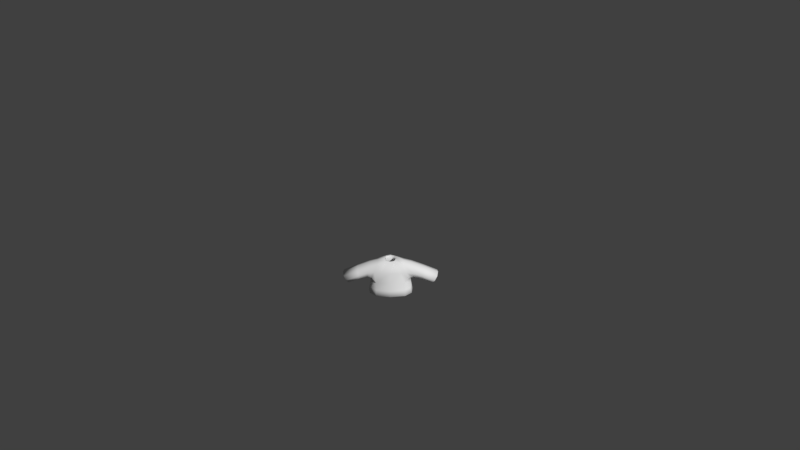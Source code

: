 # Source: Shirt1grey.blend  (saved by Blender 2.77.0; exported with 4.5.12 LTS)
import bpy
from mathutils import Matrix  # noqa: F401  (used for matrix-valued properties, if any)

bpy.ops.wm.read_factory_settings(use_empty=True)
scene = bpy.context.scene
scene.name = 'Scene'

# ---- collections
col_collection_1 = bpy.data.collections.new('Collection 1'); scene.collection.children.link(col_collection_1)

# ---- materials (node trees are filled in below, after node groups)
mat_characters = bpy.data.materials.new('Characters')
mat_characters.alpha_threshold = 0.0
mat_characters.use_transparent_shadow = False
mat_characters.roughness = 0.5

# ---- material node trees

# ---- world
world_world = bpy.data.worlds.new('World'); scene.world = world_world
world_world.color = (0.05088, 0.05088, 0.05088)
world_world.use_sun_shadow = False
world_world.sun_shadow_jitter_overblur = 0.0
world_world.cycles.sampling_method = 'MANUAL'
world_world.light_settings.ao_factor = 0.1

# ---- cameras
cam_camera = bpy.data.cameras.new('Camera')
cam_camera.clip_end = 100.0
cam_camera.lens = 35.0
cam_camera.sensor_width = 32.0
cam_camera.sensor_height = 18.0
cam_camera.ortho_scale = 7.314
cam_camera.dof.focus_distance = 0.0
cam_camera.dof.aperture_fstop = 128.0

# ---- meshes
me_sphere_002 = bpy.data.meshes.new('Sphere.002')
me_sphere_002.from_pydata([(-0.9068, -0.3842, -0.2331), (-0.9068, 0.5064, -0.2331), (0.9068, 0.5064, -0.2331), (0.9068, -0.3842, -0.2331), (0.7739, 0.3437, 0.5754), (0.7739, -0.3842, 0.5754), (-0.7739, 0.3437, 0.5754), (-0.7739, -0.3842, 0.5754), (-0.8798, 0.623, -0.4971), (-0.8798, -0.5773, -0.4971), (0.8798, -0.5773, -0.4971), (0.8798, 0.623, -0.4971), (0.2837, 0.2761, 0.6431), (0.2837, -0.3166, 0.6431), (-0.2837, -0.3166, 0.6431), (-0.2837, 0.2761, 0.6431), (1.821, -0.3704, -0.6219), (1.821, 0.3704, -0.6219), (2.135, 0.3704, -0.09397), (2.135, -0.3704, -0.09397), (-1.821, 0.3704, -0.6219), (-1.821, -0.3704, -0.6219), (-2.135, -0.3704, -0.09397), (-2.135, 0.3704, -0.09397), (-0.9844, 0.6851, -1.059), (-0.9844, -0.6735, -1.059), (0.9844, -0.6735, -1.059), (0.9844, 0.6851, -1.059), (0.8798, 0.01711, -0.4971), (0.9844, 3.815e-06, -1.059), (-0.8798, 0.01711, -0.4971), (-0.9844, 3.815e-06, -1.059)], [], [(9, 10, 13, 14), (7, 6, 23, 22), (28, 10, 26, 29), (30, 8, 24, 31), (5, 3, 16, 19), (0, 1, 8, 30, 9), (2, 3, 10, 28, 11), (4, 2, 11, 12), (5, 4, 12, 13), (6, 7, 14, 15), (7, 0, 9, 14), (1, 6, 15, 8), (3, 5, 13, 10), (4, 5, 19, 18), (3, 2, 17, 16), (2, 4, 18, 17), (1, 0, 21, 20), (0, 7, 22, 21), (6, 1, 20, 23), (11, 8, 15, 12), (11, 28, 29, 27), (9, 30, 31, 25), (25, 26, 10, 9), (8, 11, 27, 24)])
me_sphere_002.polygons.foreach_set('use_smooth', [True] * 24)
_uv = me_sphere_002.uv_layers.new(name='UVMap')
_uv.uv.foreach_set('vector', [0.876, 0.8688, 0.876, 0.918, 0.8368, 0.9013, 0.8368, 0.8855, 0.92, 0.8757, 0.8956, 0.8756, 0.8951, 0.8336, 0.92, 0.8338, 0.9039, 0.9525, 0.9039, 0.9358, 0.923, 0.9331, 0.923, 0.952, 0.923, 0.9518, 0.923, 0.9349, 0.9319, 0.9331, 0.9319, 0.9523, 0.8394, 0.9151, 0.8663, 0.9188, 0.8792, 0.9444, 0.8616, 0.9531, 0.9432, 0.9176, 0.9432, 0.8927, 0.9475, 0.8894, 0.9475, 0.9064, 0.9475, 0.923, 0.8951, 0.9662, 0.8951, 0.9412, 0.9039, 0.9358, 0.9039, 0.9525, 0.9039, 0.9694, 0.7807, 0.8717, 0.8084, 0.868, 0.8179, 0.8688, 0.778, 0.8855, 0.92, 0.9019, 0.8956, 0.9022, 0.8976, 0.8896, 0.9176, 0.8894, 0.8956, 0.8756, 0.92, 0.8757, 0.9176, 0.8894, 0.8977, 0.8892, 0.8394, 0.8717, 0.8663, 0.868, 0.876, 0.8688, 0.8368, 0.8855, 0.8084, 0.9188, 0.7807, 0.9151, 0.778, 0.9013, 0.8179, 0.918, 0.8663, 0.9188, 0.8394, 0.9151, 0.8368, 0.9013, 0.876, 0.918, 0.8956, 0.9022, 0.92, 0.9019, 0.92, 0.9329, 0.8951, 0.9331, 0.95, 0.8615, 0.92, 0.8615, 0.9246, 0.8336, 0.9495, 0.8336, 0.8084, 0.868, 0.7807, 0.8717, 0.803, 0.8336, 0.8204, 0.8424, 0.9432, 0.8927, 0.9432, 0.9176, 0.92, 0.9172, 0.92, 0.8965, 0.8663, 0.868, 0.8394, 0.8717, 0.8616, 0.8336, 0.8792, 0.8424, 0.7807, 0.9151, 0.8084, 0.9188, 0.8204, 0.9444, 0.803, 0.9531, 0.8179, 0.8688, 0.8179, 0.918, 0.778, 0.9013, 0.778, 0.8855, 0.9039, 0.9694, 0.9039, 0.9525, 0.923, 0.952, 0.923, 0.9712, 0.923, 0.9685, 0.923, 0.9518, 0.9319, 0.9523, 0.9319, 0.9712, 0.8951, 0.8658, 0.8951, 0.9209, 0.876, 0.918, 0.876, 0.8688, 0.8179, 0.918, 0.8179, 0.8688, 0.8368, 0.8658, 0.8368, 0.9209])
me_sphere_002.materials.append(mat_characters)
me_sphere_002.use_remesh_preserve_volume = False
me_sphere_002.use_remesh_preserve_attributes = False
me_sphere_002.use_mirror_vertex_groups = False
me_sphere_002.update()
arm_armature = bpy.data.armatures.new('Armature')  # bones are not reproduced

# ---- objects
ob_armature = bpy.data.objects.new('Armature', arm_armature)
ob_shirt1grey = bpy.data.objects.new('Shirt1grey', me_sphere_002)
ob_camera = bpy.data.objects.new('Camera', cam_camera)

# ---- transforms, parenting, visibility, modifiers, constraints
ob_armature.location = (0.0, 0.0, 0.0)
ob_armature.scale = (0.4333, 0.4333, 0.4333)
ob_armature.lineart.crease_threshold = 0.0
ob_shirt1grey.parent = ob_armature
ob_shirt1grey.matrix_parent_inverse = Matrix(((2.308, 1.192e-07, 0.0, 3.962), (0.0, 2.308, 0.0, -5.589), (0.0, -5.96e-08, 2.308, -2.178), (0.0, 0.0, 0.0, 1.0)))
ob_shirt1grey.location = (-1.718, 2.424, 1.479)
ob_shirt1grey.scale = (0.3811, 0.3811, 0.3811)
ob_shirt1grey.lineart.crease_threshold = 0.0
_vg = ob_shirt1grey.vertex_groups.new(name='Bone')
_vg = ob_shirt1grey.vertex_groups.new(name='Bone.001')
for _i, _w in zip([0, 1, 6, 7, 8, 9, 10, 12, 13, 14, 15, 24, 28, 30, 31], [0.06764, 0.06739, 0.03819, 0.03188, 0.6842, 0.5585, 0.009477, 0.07206, 0.1072, 0.8693, 0.7915, 0.01259, 0.004739, 0.6213, 0.006295]): _vg.add([_i], _w, 'REPLACE')
_vg = ob_shirt1grey.vertex_groups.new(name='Bone.002')
for _i, _w in zip([0, 1, 6, 7, 8, 9, 14, 15, 22, 23, 30], [0.8425, 0.8629, 0.9397, 0.9453, 0.1297, 0.1455, 0.06248, 0.08766, 0.01601, 0.03525, 0.1376]): _vg.add([_i], _w, 'REPLACE')
_vg = ob_shirt1grey.vertex_groups.new(name='Bone.003')
for _i, _w in zip([0, 1, 20, 21, 22, 23], [0.05898, 0.05213, 0.9751, 0.9808, 0.9636, 0.9545]): _vg.add([_i], _w, 'REPLACE')
_vg = ob_shirt1grey.vertex_groups.new(name='Bone.004')
for _i, _w in zip([2, 3, 4, 5, 8, 10, 11, 12, 13, 14, 15, 26, 28, 29, 30], [0.06739, 0.06159, 0.04012, 0.03479, 0.009932, 0.6895, 0.5585, 0.8602, 0.7874, 0.06699, 0.1043, 0.009248, 0.624, 0.004624, 0.004966]): _vg.add([_i], _w, 'REPLACE')
_vg = ob_shirt1grey.vertex_groups.new(name='Bone.005')
for _i, _w in zip([2, 3, 4, 5, 10, 11, 12, 13, 18, 19, 28], [0.8438, 0.8752, 0.9396, 0.9422, 0.1285, 0.1463, 0.06665, 0.08941, 0.02491, 0.02795, 0.1374]): _vg.add([_i], _w, 'REPLACE')
_vg = ob_shirt1grey.vertex_groups.new(name='Bone.006')
for _i, _w in zip([2, 3, 16, 17, 18, 19], [0.0582, 0.04492, 0.9769, 0.978, 0.9587, 0.9585]): _vg.add([_i], _w, 'REPLACE')
_vg = ob_shirt1grey.vertex_groups.new(name='Bone.013')
_vg = ob_shirt1grey.vertex_groups.new(name='Bone.014')
_vg = ob_shirt1grey.vertex_groups.new(name='Bone.007')
for _i, _w in zip([10, 11, 26, 27, 28, 29], [0.06526, 0.1209, 0.4448, 0.4431, 0.09306, 0.444]): _vg.add([_i], _w, 'REPLACE')
_vg = ob_shirt1grey.vertex_groups.new(name='Bone.008')
for _i, _w in zip([10, 11, 26, 27, 28, 29], [0.05344, 0.1285, 0.4921, 0.4775, 0.09095, 0.4848]): _vg.add([_i], _w, 'REPLACE')
_vg = ob_shirt1grey.vertex_groups.new(name='Bone.009')
_vg = ob_shirt1grey.vertex_groups.new(name='Bone.010')
for _i, _w in zip([8, 9, 24, 25, 27, 29, 30, 31], [0.08085, 0.1233, 0.4542, 0.4442, 0.01747, 0.008737, 0.1021, 0.4492]): _vg.add([_i], _w, 'REPLACE')
_vg = ob_shirt1grey.vertex_groups.new(name='Bone.011')
for _i, _w in zip([8, 9, 24, 25, 30, 31], [0.05637, 0.1294, 0.4924, 0.4781, 0.0929, 0.4853]): _vg.add([_i], _w, 'REPLACE')
_vg = ob_shirt1grey.vertex_groups.new(name='Bone.012')
_m = ob_shirt1grey.modifiers.new('Armature', 'ARMATURE')
_m.object = ob_armature
_m = ob_shirt1grey.modifiers.new('Subsurf', 'SUBSURF')
_m.uv_smooth = 'PRESERVE_CORNERS'
_m.quality = 1
_m.render_levels = 1
_m.show_only_control_edges = False
_m = ob_shirt1grey.modifiers.new('Solidify', 'SOLIDIFY')
_m.thickness = 0.1
_m.nonmanifold_thickness_mode = 'FIXED'
_m.nonmanifold_merge_threshold = 0.0003
ob_camera.location = (0.4563, -11.79, 9.594)
ob_camera.rotation_euler = (0.9667, 0.01081, 0.01677)
ob_camera.lock_rotations_4d = False
ob_camera.empty_display_type = 'ARROWS'
ob_camera.color = (0.0, 0.0, 0.0, 0.0)
ob_camera.display_type = 'WIRE'
ob_camera.lineart.crease_threshold = 0.0

# ---- collection membership
col_collection_1.objects.link(ob_armature)
col_collection_1.objects.link(ob_shirt1grey)
col_collection_1.objects.link(ob_camera)

# ---- scene / render settings (as saved in the file)
scene.camera = ob_camera
scene.frame_start = 1; scene.frame_end = 200; scene.frame_set(1)
scene.render.engine = 'BLENDER_EEVEE_NEXT'
scene.render.resolution_percentage = 50
scene.render.dither_intensity = 0.0
scene.cycles.use_denoising = False
scene.cycles.samples = 128
scene.cycles.sampling_pattern = 'TABULATED_SOBOL'
scene.cycles.light_sampling_threshold = 0.0
scene.cycles.use_adaptive_sampling = False
scene.cycles.use_light_tree = False
scene.cycles.blur_glossy = 0.0
scene.cycles.sample_clamp_indirect = 0.0
scene.view_settings.view_transform = 'Standard'
bpy.context.view_layer.update()

# ---- added for rendering (the .blend has no usable light): sun
light_auto_sun = bpy.data.lights.new('AutoSun', 'SUN')
light_auto_sun.energy = 3.0
light_auto_sun.angle = 0.0523599
ob_auto_sun = bpy.data.objects.new('AutoSun', light_auto_sun)
scene.collection.objects.link(ob_auto_sun)
ob_auto_sun.rotation_euler = (0.872665, 0.174533, 0.523599)
bpy.context.view_layer.update()
